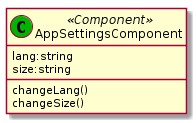

The diagram above was rendered by PlantUML. Its source (embedded in the PNG):
@startuml AppSettingsComponent 
class "AppSettingsComponent" as settings <<(C,#00b500) Component>>{
    lang:string
    size:string
    changeLang()
    changeSize()
}
@enduml